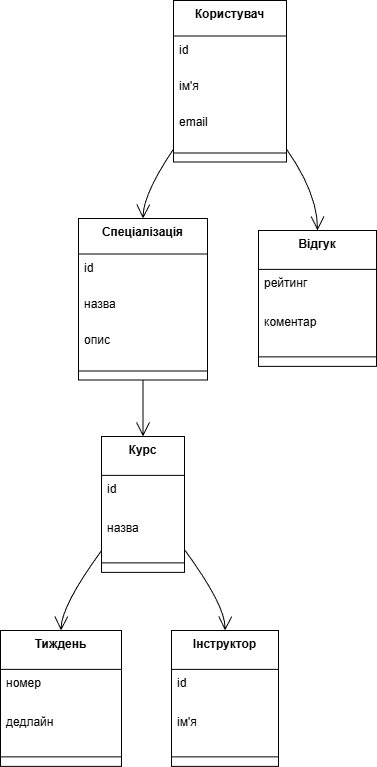

The diagram above was exported from draw.io. Its source (the exported page's mxGraphModel, read from the mxfile embedded in the PNG):
<mxGraphModel dx="1478" dy="1322" grid="1" gridSize="10" guides="1" tooltips="1" connect="1" arrows="1" fold="1" page="1" pageScale="1" pageWidth="827" pageHeight="1169" math="0" shadow="0">
  <root>
    <mxCell id="0" />
    <mxCell id="1" parent="0" />
    <mxCell id="Q-cY7sePXCE0RJY11_rs-195" parent="1" style="swimlane;fontStyle=1;align=center;verticalAlign=top;childLayout=stackLayout;horizontal=1;startSize=35.55555555555556;horizontalStack=0;resizeParent=1;resizeParentMax=0;resizeLast=0;collapsible=0;marginBottom=0;" value="Користувач" vertex="1">
      <mxGeometry height="161.55555555555554" width="113" x="193" y="20" as="geometry" />
    </mxCell>
    <mxCell id="Q-cY7sePXCE0RJY11_rs-196" parent="Q-cY7sePXCE0RJY11_rs-195" style="text;strokeColor=none;fillColor=none;align=left;verticalAlign=top;spacingLeft=4;spacingRight=4;overflow=hidden;rotatable=0;points=[[0,0.5],[1,0.5]];portConstraint=eastwest;" value="id" vertex="1">
      <mxGeometry height="36" width="113" y="35.55555555555556" as="geometry" />
    </mxCell>
    <mxCell id="Q-cY7sePXCE0RJY11_rs-197" parent="Q-cY7sePXCE0RJY11_rs-195" style="text;strokeColor=none;fillColor=none;align=left;verticalAlign=top;spacingLeft=4;spacingRight=4;overflow=hidden;rotatable=0;points=[[0,0.5],[1,0.5]];portConstraint=eastwest;" value="ім'я" vertex="1">
      <mxGeometry height="36" width="113" y="71.55555555555556" as="geometry" />
    </mxCell>
    <mxCell id="Q-cY7sePXCE0RJY11_rs-198" parent="Q-cY7sePXCE0RJY11_rs-195" style="text;strokeColor=none;fillColor=none;align=left;verticalAlign=top;spacingLeft=4;spacingRight=4;overflow=hidden;rotatable=0;points=[[0,0.5],[1,0.5]];portConstraint=eastwest;" value="email" vertex="1">
      <mxGeometry height="36" width="113" y="107.55555555555556" as="geometry" />
    </mxCell>
    <mxCell id="Q-cY7sePXCE0RJY11_rs-199" parent="Q-cY7sePXCE0RJY11_rs-195" style="line;strokeWidth=1;fillColor=none;align=left;verticalAlign=middle;spacingTop=-1;spacingLeft=3;spacingRight=3;rotatable=0;labelPosition=right;points=[];portConstraint=eastwest;strokeColor=inherit;" vertex="1">
      <mxGeometry height="18" width="113" y="143.55555555555554" as="geometry" />
    </mxCell>
    <mxCell id="Q-cY7sePXCE0RJY11_rs-200" parent="1" style="swimlane;fontStyle=1;align=center;verticalAlign=top;childLayout=stackLayout;horizontal=1;startSize=35.55555555555556;horizontalStack=0;resizeParent=1;resizeParentMax=0;resizeLast=0;collapsible=0;marginBottom=0;" value="Спеціалізація" vertex="1">
      <mxGeometry height="161.55555555555554" width="129" x="98" y="238" as="geometry" />
    </mxCell>
    <mxCell id="Q-cY7sePXCE0RJY11_rs-201" parent="Q-cY7sePXCE0RJY11_rs-200" style="text;strokeColor=none;fillColor=none;align=left;verticalAlign=top;spacingLeft=4;spacingRight=4;overflow=hidden;rotatable=0;points=[[0,0.5],[1,0.5]];portConstraint=eastwest;" value="id" vertex="1">
      <mxGeometry height="36" width="129" y="35.55555555555556" as="geometry" />
    </mxCell>
    <mxCell id="Q-cY7sePXCE0RJY11_rs-202" parent="Q-cY7sePXCE0RJY11_rs-200" style="text;strokeColor=none;fillColor=none;align=left;verticalAlign=top;spacingLeft=4;spacingRight=4;overflow=hidden;rotatable=0;points=[[0,0.5],[1,0.5]];portConstraint=eastwest;" value="назва" vertex="1">
      <mxGeometry height="36" width="129" y="71.55555555555556" as="geometry" />
    </mxCell>
    <mxCell id="Q-cY7sePXCE0RJY11_rs-203" parent="Q-cY7sePXCE0RJY11_rs-200" style="text;strokeColor=none;fillColor=none;align=left;verticalAlign=top;spacingLeft=4;spacingRight=4;overflow=hidden;rotatable=0;points=[[0,0.5],[1,0.5]];portConstraint=eastwest;" value="опис" vertex="1">
      <mxGeometry height="36" width="129" y="107.55555555555556" as="geometry" />
    </mxCell>
    <mxCell id="Q-cY7sePXCE0RJY11_rs-204" parent="Q-cY7sePXCE0RJY11_rs-200" style="line;strokeWidth=1;fillColor=none;align=left;verticalAlign=middle;spacingTop=-1;spacingLeft=3;spacingRight=3;rotatable=0;labelPosition=right;points=[];portConstraint=eastwest;strokeColor=inherit;" vertex="1">
      <mxGeometry height="18" width="129" y="143.55555555555554" as="geometry" />
    </mxCell>
    <mxCell id="Q-cY7sePXCE0RJY11_rs-205" parent="1" style="swimlane;fontStyle=1;align=center;verticalAlign=top;childLayout=stackLayout;horizontal=1;startSize=38.857142857142854;horizontalStack=0;resizeParent=1;resizeParentMax=0;resizeLast=0;collapsible=0;marginBottom=0;" value="Курс" vertex="1">
      <mxGeometry height="135.85714285714286" width="83" x="121" y="456" as="geometry" />
    </mxCell>
    <mxCell id="Q-cY7sePXCE0RJY11_rs-206" parent="Q-cY7sePXCE0RJY11_rs-205" style="text;strokeColor=none;fillColor=none;align=left;verticalAlign=top;spacingLeft=4;spacingRight=4;overflow=hidden;rotatable=0;points=[[0,0.5],[1,0.5]];portConstraint=eastwest;" value="id" vertex="1">
      <mxGeometry height="39" width="83" y="38.857142857142854" as="geometry" />
    </mxCell>
    <mxCell id="Q-cY7sePXCE0RJY11_rs-207" parent="Q-cY7sePXCE0RJY11_rs-205" style="text;strokeColor=none;fillColor=none;align=left;verticalAlign=top;spacingLeft=4;spacingRight=4;overflow=hidden;rotatable=0;points=[[0,0.5],[1,0.5]];portConstraint=eastwest;" value="назва" vertex="1">
      <mxGeometry height="39" width="83" y="77.85714285714286" as="geometry" />
    </mxCell>
    <mxCell id="Q-cY7sePXCE0RJY11_rs-208" parent="Q-cY7sePXCE0RJY11_rs-205" style="line;strokeWidth=1;fillColor=none;align=left;verticalAlign=middle;spacingTop=-1;spacingLeft=3;spacingRight=3;rotatable=0;labelPosition=right;points=[];portConstraint=eastwest;strokeColor=inherit;" vertex="1">
      <mxGeometry height="19" width="83" y="116.85714285714286" as="geometry" />
    </mxCell>
    <mxCell id="Q-cY7sePXCE0RJY11_rs-209" parent="1" style="swimlane;fontStyle=1;align=center;verticalAlign=top;childLayout=stackLayout;horizontal=1;startSize=38.857142857142854;horizontalStack=0;resizeParent=1;resizeParentMax=0;resizeLast=0;collapsible=0;marginBottom=0;" value="Тиждень" vertex="1">
      <mxGeometry height="135.85714285714286" width="121" x="20" y="650" as="geometry" />
    </mxCell>
    <mxCell id="Q-cY7sePXCE0RJY11_rs-210" parent="Q-cY7sePXCE0RJY11_rs-209" style="text;strokeColor=none;fillColor=none;align=left;verticalAlign=top;spacingLeft=4;spacingRight=4;overflow=hidden;rotatable=0;points=[[0,0.5],[1,0.5]];portConstraint=eastwest;" value="номер" vertex="1">
      <mxGeometry height="39" width="121" y="38.857142857142854" as="geometry" />
    </mxCell>
    <mxCell id="Q-cY7sePXCE0RJY11_rs-211" parent="Q-cY7sePXCE0RJY11_rs-209" style="text;strokeColor=none;fillColor=none;align=left;verticalAlign=top;spacingLeft=4;spacingRight=4;overflow=hidden;rotatable=0;points=[[0,0.5],[1,0.5]];portConstraint=eastwest;" value="дедлайн" vertex="1">
      <mxGeometry height="39" width="121" y="77.85714285714286" as="geometry" />
    </mxCell>
    <mxCell id="Q-cY7sePXCE0RJY11_rs-212" parent="Q-cY7sePXCE0RJY11_rs-209" style="line;strokeWidth=1;fillColor=none;align=left;verticalAlign=middle;spacingTop=-1;spacingLeft=3;spacingRight=3;rotatable=0;labelPosition=right;points=[];portConstraint=eastwest;strokeColor=inherit;" vertex="1">
      <mxGeometry height="19" width="121" y="116.85714285714286" as="geometry" />
    </mxCell>
    <mxCell id="Q-cY7sePXCE0RJY11_rs-213" parent="1" style="swimlane;fontStyle=1;align=center;verticalAlign=top;childLayout=stackLayout;horizontal=1;startSize=38.857142857142854;horizontalStack=0;resizeParent=1;resizeParentMax=0;resizeLast=0;collapsible=0;marginBottom=0;" value="Інструктор" vertex="1">
      <mxGeometry height="135.85714285714286" width="107" x="191" y="650" as="geometry" />
    </mxCell>
    <mxCell id="Q-cY7sePXCE0RJY11_rs-214" parent="Q-cY7sePXCE0RJY11_rs-213" style="text;strokeColor=none;fillColor=none;align=left;verticalAlign=top;spacingLeft=4;spacingRight=4;overflow=hidden;rotatable=0;points=[[0,0.5],[1,0.5]];portConstraint=eastwest;" value="id" vertex="1">
      <mxGeometry height="39" width="107" y="38.857142857142854" as="geometry" />
    </mxCell>
    <mxCell id="Q-cY7sePXCE0RJY11_rs-215" parent="Q-cY7sePXCE0RJY11_rs-213" style="text;strokeColor=none;fillColor=none;align=left;verticalAlign=top;spacingLeft=4;spacingRight=4;overflow=hidden;rotatable=0;points=[[0,0.5],[1,0.5]];portConstraint=eastwest;" value="ім'я" vertex="1">
      <mxGeometry height="39" width="107" y="77.85714285714286" as="geometry" />
    </mxCell>
    <mxCell id="Q-cY7sePXCE0RJY11_rs-216" parent="Q-cY7sePXCE0RJY11_rs-213" style="line;strokeWidth=1;fillColor=none;align=left;verticalAlign=middle;spacingTop=-1;spacingLeft=3;spacingRight=3;rotatable=0;labelPosition=right;points=[];portConstraint=eastwest;strokeColor=inherit;" vertex="1">
      <mxGeometry height="19" width="107" y="116.85714285714286" as="geometry" />
    </mxCell>
    <mxCell id="Q-cY7sePXCE0RJY11_rs-217" parent="1" style="swimlane;fontStyle=1;align=center;verticalAlign=top;childLayout=stackLayout;horizontal=1;startSize=38.857142857142854;horizontalStack=0;resizeParent=1;resizeParentMax=0;resizeLast=0;collapsible=0;marginBottom=0;" value="Відгук" vertex="1">
      <mxGeometry height="135.85714285714286" width="118" x="278" y="250" as="geometry" />
    </mxCell>
    <mxCell id="Q-cY7sePXCE0RJY11_rs-218" parent="Q-cY7sePXCE0RJY11_rs-217" style="text;strokeColor=none;fillColor=none;align=left;verticalAlign=top;spacingLeft=4;spacingRight=4;overflow=hidden;rotatable=0;points=[[0,0.5],[1,0.5]];portConstraint=eastwest;" value="рейтинг" vertex="1">
      <mxGeometry height="39" width="118" y="38.857142857142854" as="geometry" />
    </mxCell>
    <mxCell id="Q-cY7sePXCE0RJY11_rs-219" parent="Q-cY7sePXCE0RJY11_rs-217" style="text;strokeColor=none;fillColor=none;align=left;verticalAlign=top;spacingLeft=4;spacingRight=4;overflow=hidden;rotatable=0;points=[[0,0.5],[1,0.5]];portConstraint=eastwest;" value="коментар" vertex="1">
      <mxGeometry height="39" width="118" y="77.85714285714286" as="geometry" />
    </mxCell>
    <mxCell id="Q-cY7sePXCE0RJY11_rs-220" parent="Q-cY7sePXCE0RJY11_rs-217" style="line;strokeWidth=1;fillColor=none;align=left;verticalAlign=middle;spacingTop=-1;spacingLeft=3;spacingRight=3;rotatable=0;labelPosition=right;points=[];portConstraint=eastwest;strokeColor=inherit;" vertex="1">
      <mxGeometry height="19" width="118" y="116.85714285714286" as="geometry" />
    </mxCell>
    <mxCell id="Q-cY7sePXCE0RJY11_rs-221" edge="1" parent="1" source="Q-cY7sePXCE0RJY11_rs-195" style="curved=1;startArrow=none;endArrow=open;endSize=12;exitX=1;exitY=0.92;entryX=0.5;entryY=0;rounded=0;" target="Q-cY7sePXCE0RJY11_rs-217" value="">
      <mxGeometry relative="1" as="geometry">
        <Array as="points">
          <mxPoint x="337" y="213" />
        </Array>
      </mxGeometry>
    </mxCell>
    <mxCell id="Q-cY7sePXCE0RJY11_rs-222" edge="1" parent="1" source="Q-cY7sePXCE0RJY11_rs-200" style="curved=1;startArrow=none;endArrow=open;endSize=12;exitX=0.5;exitY=1;entryX=0.5;entryY=0;rounded=0;" target="Q-cY7sePXCE0RJY11_rs-205" value="">
      <mxGeometry relative="1" as="geometry">
        <Array as="points" />
      </mxGeometry>
    </mxCell>
    <mxCell id="Q-cY7sePXCE0RJY11_rs-223" edge="1" parent="1" source="Q-cY7sePXCE0RJY11_rs-205" style="curved=1;startArrow=none;endArrow=open;endSize=12;exitX=0;exitY=0.84;entryX=0.5;entryY=0;rounded=0;" target="Q-cY7sePXCE0RJY11_rs-209" value="">
      <mxGeometry relative="1" as="geometry">
        <Array as="points">
          <mxPoint x="81" y="625" />
        </Array>
      </mxGeometry>
    </mxCell>
    <mxCell id="Q-cY7sePXCE0RJY11_rs-224" edge="1" parent="1" source="Q-cY7sePXCE0RJY11_rs-205" style="curved=1;startArrow=none;endArrow=open;endSize=12;exitX=1.01;exitY=0.84;entryX=0.5;entryY=0;rounded=0;" target="Q-cY7sePXCE0RJY11_rs-213" value="">
      <mxGeometry relative="1" as="geometry">
        <Array as="points">
          <mxPoint x="245" y="625" />
        </Array>
      </mxGeometry>
    </mxCell>
    <mxCell id="Q-cY7sePXCE0RJY11_rs-225" edge="1" parent="1" source="Q-cY7sePXCE0RJY11_rs-195" style="curved=1;startArrow=none;endArrow=open;endSize=12;exitX=0;exitY=0.92;entryX=0.5;entryY=0;rounded=0;" target="Q-cY7sePXCE0RJY11_rs-200" value="">
      <mxGeometry relative="1" as="geometry">
        <Array as="points">
          <mxPoint x="163" y="213" />
        </Array>
      </mxGeometry>
    </mxCell>
  </root>
</mxGraphModel>